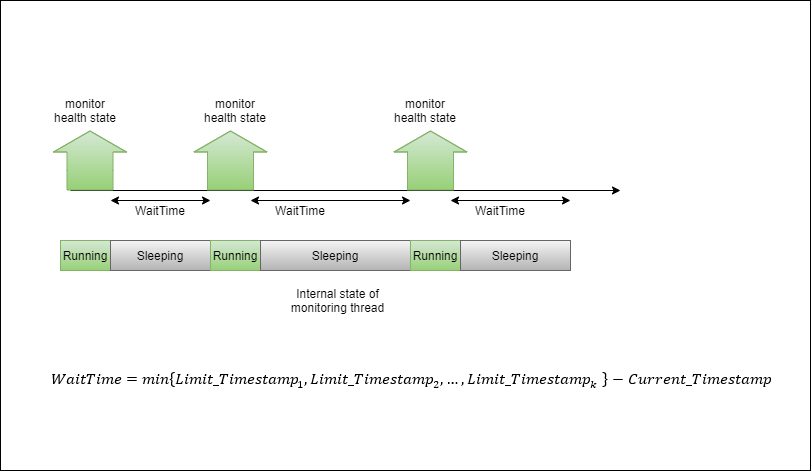

The diagram above was exported from draw.io. Its source (the exported page's mxGraphModel, read from the mxfile embedded in the PNG):
<mxGraphModel dx="2062" dy="1182" grid="1" gridSize="10" guides="1" tooltips="1" connect="1" arrows="1" fold="1" page="1" pageScale="1" pageWidth="850" pageHeight="1100" math="0" shadow="0">
  <root>
    <mxCell id="xj_9vjyNsDIzcB9LBbxZ-0" />
    <mxCell id="xj_9vjyNsDIzcB9LBbxZ-1" parent="xj_9vjyNsDIzcB9LBbxZ-0" />
    <mxCell id="wA3-tx4EFTWJ0Bwcx0N--4" value="" style="group" parent="xj_9vjyNsDIzcB9LBbxZ-1" vertex="1" connectable="0">
      <mxGeometry x="70" y="20" width="810" height="470" as="geometry" />
    </mxCell>
    <mxCell id="xj_9vjyNsDIzcB9LBbxZ-2" value="" style="rounded=0;whiteSpace=wrap;html=1;" parent="wA3-tx4EFTWJ0Bwcx0N--4" vertex="1">
      <mxGeometry width="810" height="470" as="geometry" />
    </mxCell>
    <mxCell id="xj_9vjyNsDIzcB9LBbxZ-3" value="" style="endArrow=classic;html=1;" parent="wA3-tx4EFTWJ0Bwcx0N--4" edge="1">
      <mxGeometry width="50" height="50" relative="1" as="geometry">
        <mxPoint x="70" y="190" as="sourcePoint" />
        <mxPoint x="620" y="190" as="targetPoint" />
      </mxGeometry>
    </mxCell>
    <mxCell id="xj_9vjyNsDIzcB9LBbxZ-6" value="" style="endArrow=classic;startArrow=classic;html=1;" parent="wA3-tx4EFTWJ0Bwcx0N--4" edge="1">
      <mxGeometry width="50" height="50" relative="1" as="geometry">
        <mxPoint x="110" y="200" as="sourcePoint" />
        <mxPoint x="210" y="200" as="targetPoint" />
      </mxGeometry>
    </mxCell>
    <mxCell id="xj_9vjyNsDIzcB9LBbxZ-10" value="monitor health state" style="text;html=1;strokeColor=none;fillColor=none;align=center;verticalAlign=middle;whiteSpace=wrap;rounded=0;" parent="wA3-tx4EFTWJ0Bwcx0N--4" vertex="1">
      <mxGeometry x="50" y="90" width="70" height="40" as="geometry" />
    </mxCell>
    <mxCell id="xj_9vjyNsDIzcB9LBbxZ-13" value="WaitTime" style="text;html=1;strokeColor=none;fillColor=none;align=center;verticalAlign=middle;whiteSpace=wrap;rounded=0;" parent="wA3-tx4EFTWJ0Bwcx0N--4" vertex="1">
      <mxGeometry x="140" y="200" width="40" height="20" as="geometry" />
    </mxCell>
    <mxCell id="nGAJyBq7poAvgOkIVikq-1" value="" style="shape=flexArrow;endArrow=classic;html=1;endWidth=26;endSize=6.67;width=46;gradientColor=#97d077;fillColor=#d5e8d4;strokeColor=#82b366;" parent="wA3-tx4EFTWJ0Bwcx0N--4" edge="1">
      <mxGeometry width="50" height="50" relative="1" as="geometry">
        <mxPoint x="89.5" y="190" as="sourcePoint" />
        <mxPoint x="89.5" y="130" as="targetPoint" />
        <Array as="points">
          <mxPoint x="89.5" y="170" />
        </Array>
      </mxGeometry>
    </mxCell>
    <mxCell id="nGAJyBq7poAvgOkIVikq-2" value="" style="shape=flexArrow;endArrow=classic;html=1;endWidth=26;endSize=6.67;width=46;gradientColor=#97d077;fillColor=#d5e8d4;strokeColor=#82b366;" parent="wA3-tx4EFTWJ0Bwcx0N--4" edge="1">
      <mxGeometry width="50" height="50" relative="1" as="geometry">
        <mxPoint x="230" y="190" as="sourcePoint" />
        <mxPoint x="230" y="130" as="targetPoint" />
        <Array as="points">
          <mxPoint x="230" y="170" />
        </Array>
      </mxGeometry>
    </mxCell>
    <mxCell id="nGAJyBq7poAvgOkIVikq-3" value="" style="shape=flexArrow;endArrow=classic;html=1;endWidth=26;endSize=6.67;width=46;gradientColor=#97d077;fillColor=#d5e8d4;strokeColor=#82b366;" parent="wA3-tx4EFTWJ0Bwcx0N--4" edge="1">
      <mxGeometry width="50" height="50" relative="1" as="geometry">
        <mxPoint x="430" y="190" as="sourcePoint" />
        <mxPoint x="430" y="130" as="targetPoint" />
        <Array as="points">
          <mxPoint x="430" y="170" />
        </Array>
      </mxGeometry>
    </mxCell>
    <mxCell id="nGAJyBq7poAvgOkIVikq-4" value="" style="endArrow=classic;startArrow=classic;html=1;" parent="wA3-tx4EFTWJ0Bwcx0N--4" edge="1">
      <mxGeometry width="50" height="50" relative="1" as="geometry">
        <mxPoint x="250" y="200" as="sourcePoint" />
        <mxPoint x="410" y="200" as="targetPoint" />
      </mxGeometry>
    </mxCell>
    <mxCell id="nGAJyBq7poAvgOkIVikq-5" value="WaitTime" style="text;html=1;strokeColor=none;fillColor=none;align=center;verticalAlign=middle;whiteSpace=wrap;rounded=0;" parent="wA3-tx4EFTWJ0Bwcx0N--4" vertex="1">
      <mxGeometry x="280" y="200" width="40" height="20" as="geometry" />
    </mxCell>
    <mxCell id="nGAJyBq7poAvgOkIVikq-6" value="monitor health state" style="text;html=1;strokeColor=none;fillColor=none;align=center;verticalAlign=middle;whiteSpace=wrap;rounded=0;" parent="wA3-tx4EFTWJ0Bwcx0N--4" vertex="1">
      <mxGeometry x="200" y="90" width="70" height="40" as="geometry" />
    </mxCell>
    <mxCell id="nGAJyBq7poAvgOkIVikq-7" value="monitor health state" style="text;html=1;strokeColor=none;fillColor=none;align=center;verticalAlign=middle;whiteSpace=wrap;rounded=0;" parent="wA3-tx4EFTWJ0Bwcx0N--4" vertex="1">
      <mxGeometry x="390" y="90" width="70" height="40" as="geometry" />
    </mxCell>
    <mxCell id="nGAJyBq7poAvgOkIVikq-9" value="" style="rounded=0;whiteSpace=wrap;html=1;" parent="wA3-tx4EFTWJ0Bwcx0N--4" vertex="1">
      <mxGeometry x="60" y="240" width="510" height="30" as="geometry" />
    </mxCell>
    <mxCell id="nGAJyBq7poAvgOkIVikq-10" value="Running" style="rounded=0;whiteSpace=wrap;html=1;gradientColor=#97d077;fillColor=#d5e8d4;strokeColor=#82b366;" parent="wA3-tx4EFTWJ0Bwcx0N--4" vertex="1">
      <mxGeometry x="60" y="240" width="50" height="30" as="geometry" />
    </mxCell>
    <mxCell id="nGAJyBq7poAvgOkIVikq-11" value="Sleeping" style="rounded=0;whiteSpace=wrap;html=1;gradientColor=#b3b3b3;fillColor=#f5f5f5;strokeColor=#666666;" parent="wA3-tx4EFTWJ0Bwcx0N--4" vertex="1">
      <mxGeometry x="110" y="240" width="100" height="30" as="geometry" />
    </mxCell>
    <mxCell id="nGAJyBq7poAvgOkIVikq-12" value="Running" style="rounded=0;whiteSpace=wrap;html=1;gradientColor=#97d077;fillColor=#d5e8d4;strokeColor=#82b366;" parent="wA3-tx4EFTWJ0Bwcx0N--4" vertex="1">
      <mxGeometry x="210" y="240" width="50" height="30" as="geometry" />
    </mxCell>
    <mxCell id="nGAJyBq7poAvgOkIVikq-13" value="Sleeping" style="rounded=0;whiteSpace=wrap;html=1;gradientColor=#b3b3b3;fillColor=#f5f5f5;strokeColor=#666666;" parent="wA3-tx4EFTWJ0Bwcx0N--4" vertex="1">
      <mxGeometry x="260" y="240" width="150" height="30" as="geometry" />
    </mxCell>
    <mxCell id="nGAJyBq7poAvgOkIVikq-14" value="Running" style="rounded=0;whiteSpace=wrap;html=1;gradientColor=#97d077;fillColor=#d5e8d4;strokeColor=#82b366;" parent="wA3-tx4EFTWJ0Bwcx0N--4" vertex="1">
      <mxGeometry x="410" y="240" width="50" height="30" as="geometry" />
    </mxCell>
    <mxCell id="nGAJyBq7poAvgOkIVikq-15" value="" style="endArrow=classic;startArrow=classic;html=1;" parent="wA3-tx4EFTWJ0Bwcx0N--4" edge="1">
      <mxGeometry width="50" height="50" relative="1" as="geometry">
        <mxPoint x="450" y="200" as="sourcePoint" />
        <mxPoint x="570" y="200" as="targetPoint" />
      </mxGeometry>
    </mxCell>
    <mxCell id="nGAJyBq7poAvgOkIVikq-16" value="WaitTime" style="text;html=1;strokeColor=none;fillColor=none;align=center;verticalAlign=middle;whiteSpace=wrap;rounded=0;" parent="wA3-tx4EFTWJ0Bwcx0N--4" vertex="1">
      <mxGeometry x="480" y="200" width="40" height="20" as="geometry" />
    </mxCell>
    <mxCell id="nGAJyBq7poAvgOkIVikq-17" value="Sleeping" style="rounded=0;whiteSpace=wrap;html=1;gradientColor=#b3b3b3;fillColor=#f5f5f5;strokeColor=#666666;" parent="wA3-tx4EFTWJ0Bwcx0N--4" vertex="1">
      <mxGeometry x="460" y="240" width="110" height="30" as="geometry" />
    </mxCell>
    <mxCell id="nGAJyBq7poAvgOkIVikq-18" value="Internal state of monitoring thread" style="text;html=1;strokeColor=none;fillColor=none;align=center;verticalAlign=middle;whiteSpace=wrap;rounded=0;" parent="wA3-tx4EFTWJ0Bwcx0N--4" vertex="1">
      <mxGeometry x="285" y="290" width="105" height="20" as="geometry" />
    </mxCell>
    <mxCell id="wA3-tx4EFTWJ0Bwcx0N--3" value="" style="shape=image;verticalLabelPosition=bottom;labelBackgroundColor=#ffffff;verticalAlign=top;aspect=fixed;imageAspect=0;image=data:image/png,(base64 omitted: 3608 chars);" parent="wA3-tx4EFTWJ0Bwcx0N--4" vertex="1">
      <mxGeometry x="50" y="370" width="731" height="23" as="geometry" />
    </mxCell>
  </root>
</mxGraphModel>